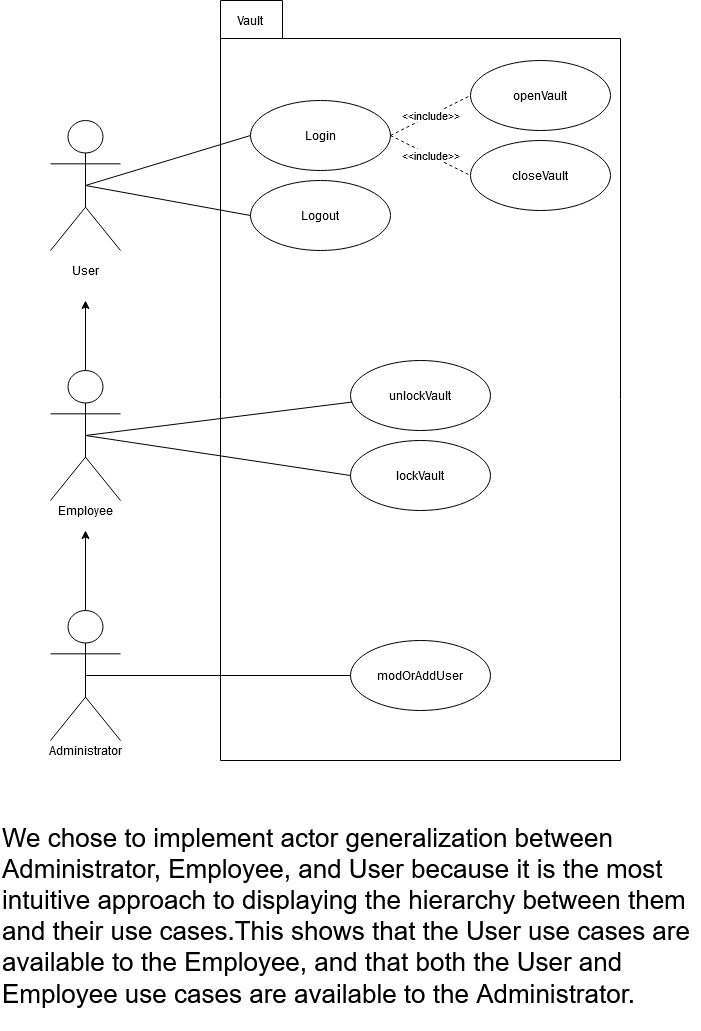

The diagram above was exported from draw.io. Its source (the exported page's mxGraphModel, read from the mxfile embedded in the PNG):
<mxGraphModel dx="2062" dy="1129" grid="1" gridSize="10" guides="1" tooltips="1" connect="1" arrows="1" fold="1" page="1" pageScale="1" pageWidth="850" pageHeight="1100" math="0" shadow="0">
  <root>
    <mxCell id="0" />
    <mxCell id="1" parent="0" />
    <mxCell id="4s8UiYJ3_-8TnpYTAl2R-38" value="package" style="shape=folder;fontStyle=1;spacingTop=10;tabWidth=62;tabHeight=38;tabPosition=left;html=1;noLabel=1;" parent="1" vertex="1">
      <mxGeometry x="310" y="20" width="400" height="760" as="geometry" />
    </mxCell>
    <mxCell id="4s8UiYJ3_-8TnpYTAl2R-15" value="Actor" style="shape=umlActor;verticalLabelPosition=bottom;labelBackgroundColor=#ffffff;verticalAlign=top;html=1;noLabel=1;" parent="1" vertex="1">
      <mxGeometry x="140" y="140" width="70" height="130" as="geometry" />
    </mxCell>
    <mxCell id="4s8UiYJ3_-8TnpYTAl2R-31" style="edgeStyle=orthogonalEdgeStyle;rounded=0;orthogonalLoop=1;jettySize=auto;html=1;" parent="1" source="4s8UiYJ3_-8TnpYTAl2R-16" edge="1">
      <mxGeometry relative="1" as="geometry">
        <mxPoint x="175" y="320" as="targetPoint" />
      </mxGeometry>
    </mxCell>
    <mxCell id="4s8UiYJ3_-8TnpYTAl2R-16" value="Actor" style="shape=umlActor;verticalLabelPosition=bottom;labelBackgroundColor=#ffffff;verticalAlign=top;html=1;noLabel=1;" parent="1" vertex="1">
      <mxGeometry x="140" y="390" width="70" height="130" as="geometry" />
    </mxCell>
    <mxCell id="4s8UiYJ3_-8TnpYTAl2R-30" style="edgeStyle=orthogonalEdgeStyle;rounded=0;orthogonalLoop=1;jettySize=auto;html=1;" parent="1" source="4s8UiYJ3_-8TnpYTAl2R-17" edge="1">
      <mxGeometry relative="1" as="geometry">
        <mxPoint x="175" y="550" as="targetPoint" />
      </mxGeometry>
    </mxCell>
    <mxCell id="4s8UiYJ3_-8TnpYTAl2R-17" value="Actor" style="shape=umlActor;verticalLabelPosition=bottom;labelBackgroundColor=#ffffff;verticalAlign=top;html=1;noLabel=1;" parent="1" vertex="1">
      <mxGeometry x="140" y="630" width="70" height="130" as="geometry" />
    </mxCell>
    <mxCell id="4s8UiYJ3_-8TnpYTAl2R-18" value="User" style="text;html=1;strokeColor=none;fillColor=none;align=center;verticalAlign=middle;whiteSpace=wrap;rounded=0;" parent="1" vertex="1">
      <mxGeometry x="155" y="280" width="40" height="20" as="geometry" />
    </mxCell>
    <mxCell id="4s8UiYJ3_-8TnpYTAl2R-19" value="Employee" style="text;html=1;strokeColor=none;fillColor=none;align=center;verticalAlign=middle;whiteSpace=wrap;rounded=0;" parent="1" vertex="1">
      <mxGeometry x="155" y="520" width="40" height="20" as="geometry" />
    </mxCell>
    <mxCell id="4s8UiYJ3_-8TnpYTAl2R-20" value="Administrator" style="text;html=1;strokeColor=none;fillColor=none;align=center;verticalAlign=middle;whiteSpace=wrap;rounded=0;" parent="1" vertex="1">
      <mxGeometry x="155" y="760" width="40" height="20" as="geometry" />
    </mxCell>
    <mxCell id="4s8UiYJ3_-8TnpYTAl2R-21" style="edgeStyle=orthogonalEdgeStyle;rounded=0;orthogonalLoop=1;jettySize=auto;html=1;exitX=0.5;exitY=1;exitDx=0;exitDy=0;" parent="1" source="4s8UiYJ3_-8TnpYTAl2R-18" target="4s8UiYJ3_-8TnpYTAl2R-18" edge="1">
      <mxGeometry relative="1" as="geometry" />
    </mxCell>
    <mxCell id="4s8UiYJ3_-8TnpYTAl2R-24" value="unlockVault" style="ellipse;whiteSpace=wrap;html=1;" parent="1" vertex="1">
      <mxGeometry x="440" y="380" width="140" height="70" as="geometry" />
    </mxCell>
    <mxCell id="4s8UiYJ3_-8TnpYTAl2R-25" value="lockVault" style="ellipse;whiteSpace=wrap;html=1;" parent="1" vertex="1">
      <mxGeometry x="440" y="460" width="140" height="70" as="geometry" />
    </mxCell>
    <mxCell id="4s8UiYJ3_-8TnpYTAl2R-27" value="modOrAddUser" style="ellipse;whiteSpace=wrap;html=1;" parent="1" vertex="1">
      <mxGeometry x="440" y="660" width="140" height="70" as="geometry" />
    </mxCell>
    <mxCell id="4s8UiYJ3_-8TnpYTAl2R-39" value="Vault" style="text;html=1;strokeColor=none;fillColor=none;align=center;verticalAlign=middle;whiteSpace=wrap;rounded=0;" parent="1" vertex="1">
      <mxGeometry x="320" y="30" width="40" height="20" as="geometry" />
    </mxCell>
    <mxCell id="3wRYbGK0a0mUfTNPwJ5C-23" value="" style="endArrow=none;html=1;shadow=0;exitX=0.5;exitY=0.5;exitDx=0;exitDy=0;exitPerimeter=0;entryX=0;entryY=0.5;entryDx=0;entryDy=0;" edge="1" parent="1" source="4s8UiYJ3_-8TnpYTAl2R-15" target="3wRYbGK0a0mUfTNPwJ5C-2">
      <mxGeometry width="50" height="50" relative="1" as="geometry">
        <mxPoint x="330" y="490" as="sourcePoint" />
        <mxPoint x="380" y="440" as="targetPoint" />
      </mxGeometry>
    </mxCell>
    <mxCell id="3wRYbGK0a0mUfTNPwJ5C-86" value="" style="group" vertex="1" connectable="0" parent="1">
      <mxGeometry x="340" y="80" width="360" height="150" as="geometry" />
    </mxCell>
    <mxCell id="4s8UiYJ3_-8TnpYTAl2R-22" value="openVault" style="ellipse;whiteSpace=wrap;html=1;" parent="3wRYbGK0a0mUfTNPwJ5C-86" vertex="1">
      <mxGeometry x="220" width="140" height="70" as="geometry" />
    </mxCell>
    <mxCell id="4s8UiYJ3_-8TnpYTAl2R-23" value="closeVault" style="ellipse;whiteSpace=wrap;html=1;" parent="3wRYbGK0a0mUfTNPwJ5C-86" vertex="1">
      <mxGeometry x="220" y="80" width="140" height="70" as="geometry" />
    </mxCell>
    <mxCell id="3wRYbGK0a0mUfTNPwJ5C-2" value="Login" style="ellipse;whiteSpace=wrap;html=1;" vertex="1" parent="3wRYbGK0a0mUfTNPwJ5C-86">
      <mxGeometry y="40" width="140" height="70" as="geometry" />
    </mxCell>
    <mxCell id="3wRYbGK0a0mUfTNPwJ5C-18" value="&amp;lt;&amp;lt;include&amp;gt;&amp;gt;" style="endArrow=none;endSize=12;dashed=1;html=1;shadow=0;entryX=0;entryY=0.5;entryDx=0;entryDy=0;exitX=1;exitY=0.5;exitDx=0;exitDy=0;endFill=0;" edge="1" parent="3wRYbGK0a0mUfTNPwJ5C-86" source="3wRYbGK0a0mUfTNPwJ5C-2" target="4s8UiYJ3_-8TnpYTAl2R-22">
      <mxGeometry width="160" relative="1" as="geometry">
        <mxPoint x="70" y="80" as="sourcePoint" />
        <mxPoint x="230" y="80" as="targetPoint" />
      </mxGeometry>
    </mxCell>
    <mxCell id="3wRYbGK0a0mUfTNPwJ5C-19" value="&amp;lt;&amp;lt;include&amp;gt;&amp;gt;" style="endArrow=none;endSize=12;dashed=1;html=1;shadow=0;entryX=0;entryY=0.5;entryDx=0;entryDy=0;exitX=1;exitY=0.5;exitDx=0;exitDy=0;endFill=0;" edge="1" parent="3wRYbGK0a0mUfTNPwJ5C-86" source="3wRYbGK0a0mUfTNPwJ5C-2" target="4s8UiYJ3_-8TnpYTAl2R-23">
      <mxGeometry width="160" relative="1" as="geometry">
        <mxPoint x="149.9999999999999" y="85" as="sourcePoint" />
        <mxPoint x="230.00000000000057" y="45" as="targetPoint" />
      </mxGeometry>
    </mxCell>
    <mxCell id="3wRYbGK0a0mUfTNPwJ5C-87" value="Logout" style="ellipse;whiteSpace=wrap;html=1;" vertex="1" parent="1">
      <mxGeometry x="340" y="200" width="140" height="70" as="geometry" />
    </mxCell>
    <mxCell id="3wRYbGK0a0mUfTNPwJ5C-88" value="" style="endArrow=none;html=1;shadow=0;entryX=0;entryY=0.5;entryDx=0;entryDy=0;exitX=0.5;exitY=0.5;exitDx=0;exitDy=0;exitPerimeter=0;" edge="1" parent="1" source="4s8UiYJ3_-8TnpYTAl2R-15" target="3wRYbGK0a0mUfTNPwJ5C-87">
      <mxGeometry width="50" height="50" relative="1" as="geometry">
        <mxPoint x="610" y="490" as="sourcePoint" />
        <mxPoint x="660" y="440" as="targetPoint" />
      </mxGeometry>
    </mxCell>
    <mxCell id="3wRYbGK0a0mUfTNPwJ5C-89" value="" style="endArrow=none;html=1;shadow=0;exitX=0.5;exitY=0.5;exitDx=0;exitDy=0;exitPerimeter=0;entryX=0.014;entryY=0.593;entryDx=0;entryDy=0;entryPerimeter=0;" edge="1" parent="1" source="4s8UiYJ3_-8TnpYTAl2R-16" target="4s8UiYJ3_-8TnpYTAl2R-24">
      <mxGeometry width="50" height="50" relative="1" as="geometry">
        <mxPoint x="610" y="490" as="sourcePoint" />
        <mxPoint x="660" y="440" as="targetPoint" />
      </mxGeometry>
    </mxCell>
    <mxCell id="3wRYbGK0a0mUfTNPwJ5C-90" value="" style="endArrow=none;html=1;shadow=0;entryX=0;entryY=0.5;entryDx=0;entryDy=0;exitX=0.5;exitY=0.5;exitDx=0;exitDy=0;exitPerimeter=0;" edge="1" parent="1" source="4s8UiYJ3_-8TnpYTAl2R-16" target="4s8UiYJ3_-8TnpYTAl2R-25">
      <mxGeometry width="50" height="50" relative="1" as="geometry">
        <mxPoint x="610" y="490" as="sourcePoint" />
        <mxPoint x="660" y="440" as="targetPoint" />
      </mxGeometry>
    </mxCell>
    <mxCell id="3wRYbGK0a0mUfTNPwJ5C-91" value="" style="endArrow=none;html=1;shadow=0;entryX=0;entryY=0.5;entryDx=0;entryDy=0;exitX=0.5;exitY=0.5;exitDx=0;exitDy=0;exitPerimeter=0;" edge="1" parent="1" source="4s8UiYJ3_-8TnpYTAl2R-17" target="4s8UiYJ3_-8TnpYTAl2R-27">
      <mxGeometry width="50" height="50" relative="1" as="geometry">
        <mxPoint x="610" y="490" as="sourcePoint" />
        <mxPoint x="660" y="440" as="targetPoint" />
      </mxGeometry>
    </mxCell>
    <mxCell id="3wRYbGK0a0mUfTNPwJ5C-93" value="We chose to implement actor generalization between Administrator, Employee, and User because it is the most intuitive approach to displaying the hierarchy between them and their use cases.This shows that the User use cases are available to the Employee, and that both the User and Employee use cases are available to the Administrator. " style="text;html=1;strokeColor=none;fillColor=none;align=left;verticalAlign=middle;whiteSpace=wrap;rounded=0;fontSize=26;" vertex="1" parent="1">
      <mxGeometry x="90" y="820" width="700" height="230" as="geometry" />
    </mxCell>
  </root>
</mxGraphModel>